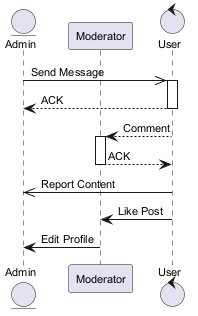

The diagram above was rendered by PlantUML. Its source (embedded in the PNG):
@startuml
skinparam defaultFontSize 11
entity "Admin" as A
participant "Moderator" as M
control "User" as U
A ->> U : Send Message
activate U
U --> A : ACK
deactivate U
U --> M : Comment
activate M
M --> U : ACK
deactivate M
U ->> A : Report Content
U -> M : Like Post
M -> A : Edit Profile
@enduml